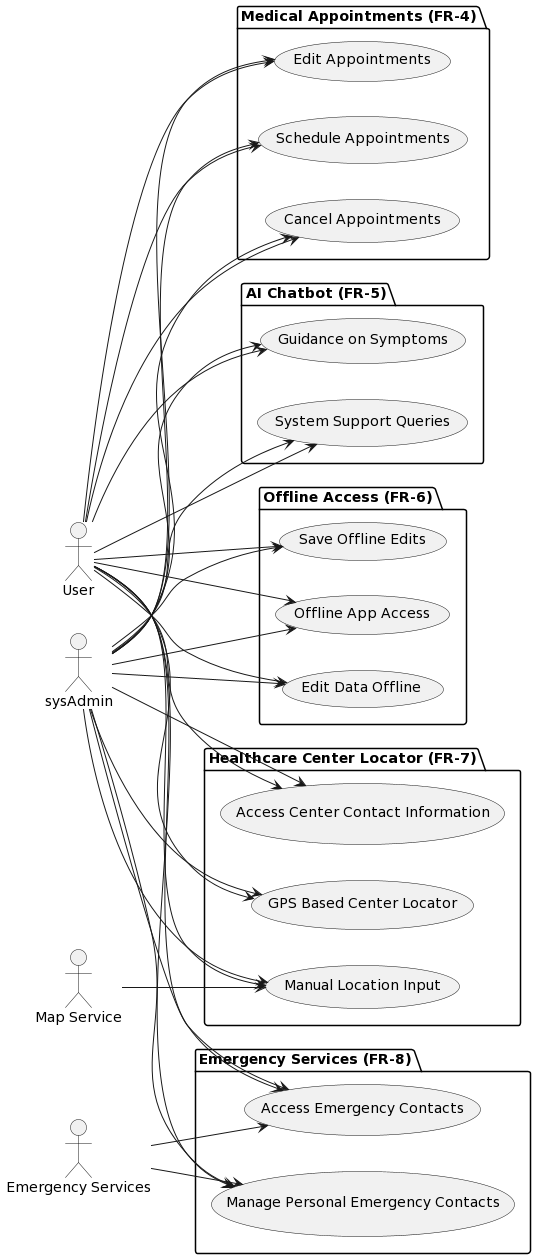

The diagram above was rendered by PlantUML. Its source (embedded in the PNG):
@startuml
left to right direction
actor "User" as user

actor "Emergency Services" as emergencyServices

actor "Map Service" as mapServices


package "Medical Appointments (FR-4)" {
    usecase "Schedule Appointments" as UC14
    usecase "Cancel Appointments" as UC15
    usecase "Edit Appointments" as UC16
}

package "AI Chatbot (FR-5)" {
    usecase "Guidance on Symptoms" as UC17
    usecase "System Support Queries" as UC18
}

package "Offline Access (FR-6)" {
    usecase "Offline App Access" as UC19
    usecase "Edit Data Offline" as UC20
    usecase "Save Offline Edits" as UC21
}

package "Healthcare Center Locator (FR-7)" {
    usecase "GPS Based Center Locator" as UC22
    usecase "Manual Location Input" as UC23
    usecase "Access Center Contact Information" as UC24
}

package "Emergency Services (FR-8)" {
    usecase "Access Emergency Contacts" as UC25
    usecase "Manage Personal Emergency Contacts" as UC26
}


user --> UC14
user --> UC15
user --> UC16
user --> UC17
user --> UC18
user --> UC19
user --> UC20
user --> UC21
user --> UC22
user --> UC23
user --> UC24
user --> UC25
user --> UC26

sysAdmin --> UC14
sysAdmin --> UC15
sysAdmin --> UC16
sysAdmin --> UC17
sysAdmin --> UC18
sysAdmin --> UC19
sysAdmin --> UC20
sysAdmin --> UC21
sysAdmin --> UC22
sysAdmin --> UC23
sysAdmin --> UC24
sysAdmin --> UC25
sysAdmin --> UC26

emergencyServices --> UC25
emergencyServices --> UC26

mapServices --> UC23
@enduml